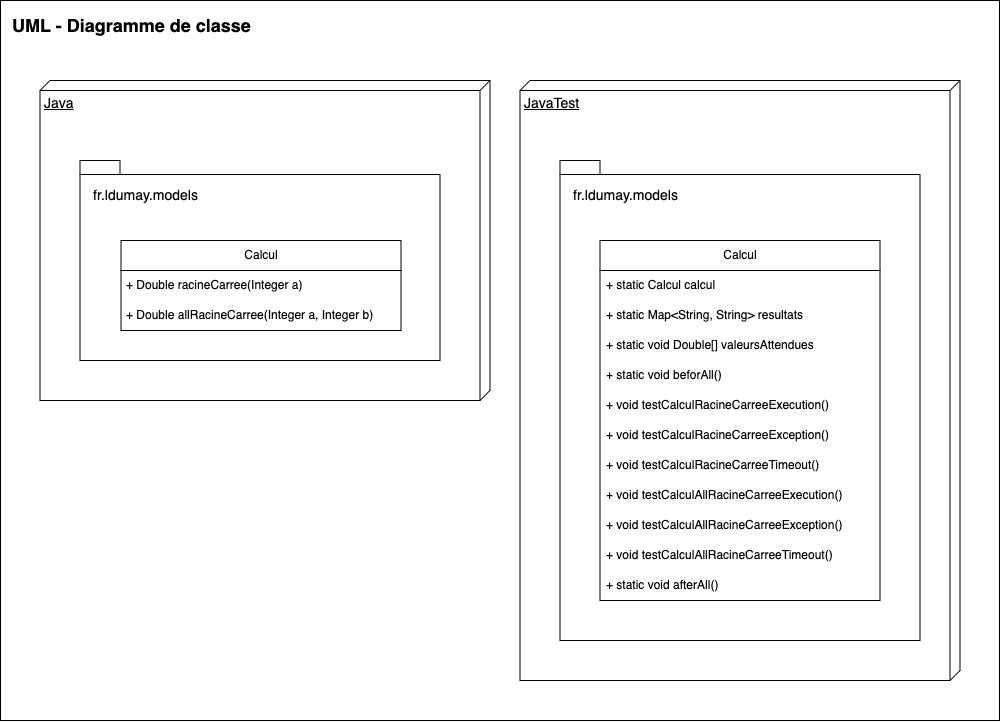

The diagram above was exported from draw.io. Its source (the exported page's mxGraphModel, read from the mxfile embedded in the PNG):
<mxGraphModel dx="1304" dy="833" grid="1" gridSize="10" guides="1" tooltips="1" connect="1" arrows="1" fold="1" page="1" pageScale="1" pageWidth="827" pageHeight="1169" math="0" shadow="0">
  <root>
    <mxCell id="-EGbcGah_hvYQZ0-PEup-0" />
    <mxCell id="-EGbcGah_hvYQZ0-PEup-1" parent="-EGbcGah_hvYQZ0-PEup-0" />
    <mxCell id="-EGbcGah_hvYQZ0-PEup-4" value="" style="rounded=0;whiteSpace=wrap;html=1;fontSize=14;fillColor=default;" vertex="1" parent="-EGbcGah_hvYQZ0-PEup-1">
      <mxGeometry x="40" y="40" width="999" height="720" as="geometry" />
    </mxCell>
    <mxCell id="-EGbcGah_hvYQZ0-PEup-5" value="UML - Diagramme de classe" style="text;html=1;strokeColor=none;fillColor=none;align=left;verticalAlign=middle;whiteSpace=wrap;rounded=0;fontSize=18;fontStyle=1" vertex="1" parent="-EGbcGah_hvYQZ0-PEup-1">
      <mxGeometry x="50" y="50" width="250" height="30" as="geometry" />
    </mxCell>
    <mxCell id="-EGbcGah_hvYQZ0-PEup-26" value="JavaTest" style="verticalAlign=top;align=left;spacingTop=8;spacingLeft=2;spacingRight=12;shape=cube;size=10;direction=south;fontStyle=4;html=1;fontSize=14;fillColor=none;" vertex="1" parent="-EGbcGah_hvYQZ0-PEup-1">
      <mxGeometry x="559.5" y="120" width="440" height="600" as="geometry" />
    </mxCell>
    <mxCell id="-EGbcGah_hvYQZ0-PEup-27" value="Java" style="verticalAlign=top;align=left;spacingTop=8;spacingLeft=2;spacingRight=12;shape=cube;size=10;direction=south;fontStyle=4;html=1;fontSize=14;fillColor=none;" vertex="1" parent="-EGbcGah_hvYQZ0-PEup-1">
      <mxGeometry x="79.5" y="120" width="450" height="320" as="geometry" />
    </mxCell>
    <mxCell id="-EGbcGah_hvYQZ0-PEup-28" value="" style="shape=folder;fontStyle=1;spacingTop=10;tabWidth=40;tabHeight=14;tabPosition=left;html=1;fillColor=none;" vertex="1" parent="-EGbcGah_hvYQZ0-PEup-1">
      <mxGeometry x="119.5" y="200" width="360" height="200" as="geometry" />
    </mxCell>
    <mxCell id="-EGbcGah_hvYQZ0-PEup-29" value="fr.ldumay.models" style="text;html=1;align=center;verticalAlign=middle;resizable=0;points=[];autosize=1;strokeColor=none;fillColor=none;fontSize=14;" vertex="1" parent="-EGbcGah_hvYQZ0-PEup-1">
      <mxGeometry x="119.5" y="220" width="130" height="30" as="geometry" />
    </mxCell>
    <mxCell id="-EGbcGah_hvYQZ0-PEup-30" value="" style="shape=folder;fontStyle=1;spacingTop=10;tabWidth=40;tabHeight=14;tabPosition=left;html=1;fillColor=none;" vertex="1" parent="-EGbcGah_hvYQZ0-PEup-1">
      <mxGeometry x="599.5" y="200" width="360" height="480" as="geometry" />
    </mxCell>
    <mxCell id="-EGbcGah_hvYQZ0-PEup-31" value="fr.ldumay.models" style="text;html=1;align=center;verticalAlign=middle;resizable=0;points=[];autosize=1;strokeColor=none;fillColor=none;fontSize=14;" vertex="1" parent="-EGbcGah_hvYQZ0-PEup-1">
      <mxGeometry x="599.5" y="220" width="130" height="30" as="geometry" />
    </mxCell>
    <mxCell id="-EGbcGah_hvYQZ0-PEup-32" value="Calcul" style="swimlane;fontStyle=0;childLayout=stackLayout;horizontal=1;startSize=30;horizontalStack=0;resizeParent=1;resizeParentMax=0;resizeLast=0;collapsible=1;marginBottom=0;whiteSpace=wrap;html=1;" vertex="1" parent="-EGbcGah_hvYQZ0-PEup-1">
      <mxGeometry x="160.5" y="280" width="280" height="90" as="geometry" />
    </mxCell>
    <mxCell id="-EGbcGah_hvYQZ0-PEup-33" value="+ Double racineCarree(Integer a)" style="text;strokeColor=none;fillColor=none;align=left;verticalAlign=middle;spacingLeft=4;spacingRight=4;overflow=hidden;points=[[0,0.5],[1,0.5]];portConstraint=eastwest;rotatable=0;whiteSpace=wrap;html=1;" vertex="1" parent="-EGbcGah_hvYQZ0-PEup-32">
      <mxGeometry y="30" width="280" height="30" as="geometry" />
    </mxCell>
    <mxCell id="-EGbcGah_hvYQZ0-PEup-34" value="+ Double allRacineCarree(Integer a, Integer b)" style="text;strokeColor=none;fillColor=none;align=left;verticalAlign=middle;spacingLeft=4;spacingRight=4;overflow=hidden;points=[[0,0.5],[1,0.5]];portConstraint=eastwest;rotatable=0;whiteSpace=wrap;html=1;" vertex="1" parent="-EGbcGah_hvYQZ0-PEup-32">
      <mxGeometry y="60" width="280" height="30" as="geometry" />
    </mxCell>
    <mxCell id="-EGbcGah_hvYQZ0-PEup-35" value="Calcul" style="swimlane;fontStyle=0;childLayout=stackLayout;horizontal=1;startSize=30;horizontalStack=0;resizeParent=1;resizeParentMax=0;resizeLast=0;collapsible=1;marginBottom=0;whiteSpace=wrap;html=1;" vertex="1" parent="-EGbcGah_hvYQZ0-PEup-1">
      <mxGeometry x="639.5" y="280" width="280" height="360" as="geometry" />
    </mxCell>
    <mxCell id="-EGbcGah_hvYQZ0-PEup-36" value="+ static Calcul calcul" style="text;strokeColor=none;fillColor=none;align=left;verticalAlign=middle;spacingLeft=4;spacingRight=4;overflow=hidden;points=[[0,0.5],[1,0.5]];portConstraint=eastwest;rotatable=0;whiteSpace=wrap;html=1;" vertex="1" parent="-EGbcGah_hvYQZ0-PEup-35">
      <mxGeometry y="30" width="280" height="30" as="geometry" />
    </mxCell>
    <mxCell id="-EGbcGah_hvYQZ0-PEup-37" value="+ static Map&amp;lt;String, String&amp;gt; resultats" style="text;strokeColor=none;fillColor=none;align=left;verticalAlign=middle;spacingLeft=4;spacingRight=4;overflow=hidden;points=[[0,0.5],[1,0.5]];portConstraint=eastwest;rotatable=0;whiteSpace=wrap;html=1;" vertex="1" parent="-EGbcGah_hvYQZ0-PEup-35">
      <mxGeometry y="60" width="280" height="30" as="geometry" />
    </mxCell>
    <mxCell id="-EGbcGah_hvYQZ0-PEup-38" value="+ static void&amp;nbsp;Double[] valeursAttendues" style="text;strokeColor=none;fillColor=none;align=left;verticalAlign=middle;spacingLeft=4;spacingRight=4;overflow=hidden;points=[[0,0.5],[1,0.5]];portConstraint=eastwest;rotatable=0;whiteSpace=wrap;html=1;" vertex="1" parent="-EGbcGah_hvYQZ0-PEup-35">
      <mxGeometry y="90" width="280" height="30" as="geometry" />
    </mxCell>
    <mxCell id="-EGbcGah_hvYQZ0-PEup-39" value="+ static void beforAll()" style="text;strokeColor=none;fillColor=none;align=left;verticalAlign=middle;spacingLeft=4;spacingRight=4;overflow=hidden;points=[[0,0.5],[1,0.5]];portConstraint=eastwest;rotatable=0;whiteSpace=wrap;html=1;" vertex="1" parent="-EGbcGah_hvYQZ0-PEup-35">
      <mxGeometry y="120" width="280" height="30" as="geometry" />
    </mxCell>
    <mxCell id="-EGbcGah_hvYQZ0-PEup-40" value="+ void&amp;nbsp;testCalculRacineCarreeExecution()" style="text;strokeColor=none;fillColor=none;align=left;verticalAlign=middle;spacingLeft=4;spacingRight=4;overflow=hidden;points=[[0,0.5],[1,0.5]];portConstraint=eastwest;rotatable=0;whiteSpace=wrap;html=1;" vertex="1" parent="-EGbcGah_hvYQZ0-PEup-35">
      <mxGeometry y="150" width="280" height="30" as="geometry" />
    </mxCell>
    <mxCell id="-EGbcGah_hvYQZ0-PEup-41" value="+ void testCalculRacineCarreeException()" style="text;strokeColor=none;fillColor=none;align=left;verticalAlign=middle;spacingLeft=4;spacingRight=4;overflow=hidden;points=[[0,0.5],[1,0.5]];portConstraint=eastwest;rotatable=0;whiteSpace=wrap;html=1;" vertex="1" parent="-EGbcGah_hvYQZ0-PEup-35">
      <mxGeometry y="180" width="280" height="30" as="geometry" />
    </mxCell>
    <mxCell id="-EGbcGah_hvYQZ0-PEup-42" value="+ void testCalculRacineCarreeTimeout()" style="text;strokeColor=none;fillColor=none;align=left;verticalAlign=middle;spacingLeft=4;spacingRight=4;overflow=hidden;points=[[0,0.5],[1,0.5]];portConstraint=eastwest;rotatable=0;whiteSpace=wrap;html=1;" vertex="1" parent="-EGbcGah_hvYQZ0-PEup-35">
      <mxGeometry y="210" width="280" height="30" as="geometry" />
    </mxCell>
    <mxCell id="-EGbcGah_hvYQZ0-PEup-43" value="+ void&amp;nbsp;testCalculAllRacineCarreeExecution()" style="text;strokeColor=none;fillColor=none;align=left;verticalAlign=middle;spacingLeft=4;spacingRight=4;overflow=hidden;points=[[0,0.5],[1,0.5]];portConstraint=eastwest;rotatable=0;whiteSpace=wrap;html=1;" vertex="1" parent="-EGbcGah_hvYQZ0-PEup-35">
      <mxGeometry y="240" width="280" height="30" as="geometry" />
    </mxCell>
    <mxCell id="-EGbcGah_hvYQZ0-PEup-44" value="+ void&amp;nbsp;testCalculAllRacineCarreeException()" style="text;strokeColor=none;fillColor=none;align=left;verticalAlign=middle;spacingLeft=4;spacingRight=4;overflow=hidden;points=[[0,0.5],[1,0.5]];portConstraint=eastwest;rotatable=0;whiteSpace=wrap;html=1;" vertex="1" parent="-EGbcGah_hvYQZ0-PEup-35">
      <mxGeometry y="270" width="280" height="30" as="geometry" />
    </mxCell>
    <mxCell id="-EGbcGah_hvYQZ0-PEup-45" value="+ void&amp;nbsp;testCalculAllRacineCarreeTimeout()" style="text;strokeColor=none;fillColor=none;align=left;verticalAlign=middle;spacingLeft=4;spacingRight=4;overflow=hidden;points=[[0,0.5],[1,0.5]];portConstraint=eastwest;rotatable=0;whiteSpace=wrap;html=1;" vertex="1" parent="-EGbcGah_hvYQZ0-PEup-35">
      <mxGeometry y="300" width="280" height="30" as="geometry" />
    </mxCell>
    <mxCell id="-EGbcGah_hvYQZ0-PEup-46" value="+ static void afterAll()" style="text;strokeColor=none;fillColor=none;align=left;verticalAlign=middle;spacingLeft=4;spacingRight=4;overflow=hidden;points=[[0,0.5],[1,0.5]];portConstraint=eastwest;rotatable=0;whiteSpace=wrap;html=1;" vertex="1" parent="-EGbcGah_hvYQZ0-PEup-35">
      <mxGeometry y="330" width="280" height="30" as="geometry" />
    </mxCell>
  </root>
</mxGraphModel>